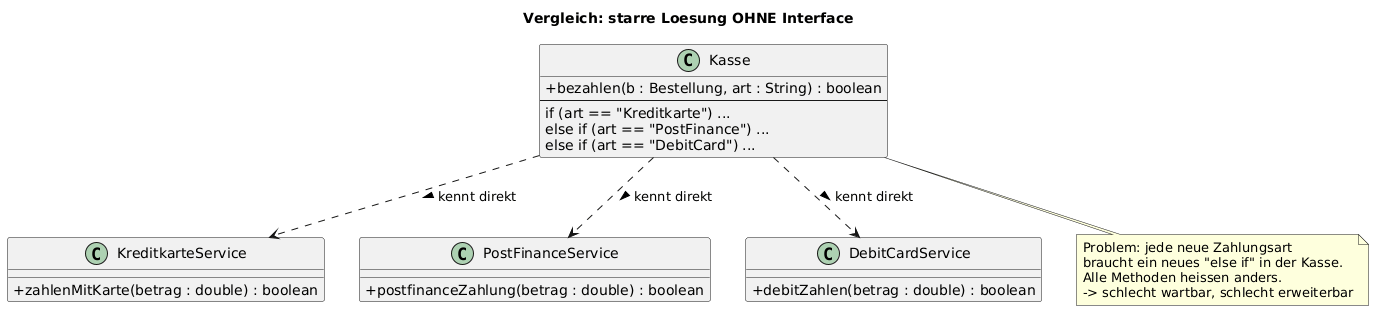

The diagram above was rendered by PlantUML. Its source (embedded in the PNG):
@startuml
' Vergleich: starre Loesung OHNE Interface (so besser nicht machen)

title Vergleich: starre Loesung OHNE Interface

skinparam classAttributeIconSize 0

class Kasse {
  + bezahlen(b : Bestellung, art : String) : boolean
  --
  if (art == "Kreditkarte") ...
  else if (art == "PostFinance") ...
  else if (art == "DebitCard") ...
}

class KreditkarteService {
  + zahlenMitKarte(betrag : double) : boolean
}

class PostFinanceService {
  + postfinanceZahlung(betrag : double) : boolean
}

class DebitCardService {
  + debitZahlen(betrag : double) : boolean
}

Kasse ..> KreditkarteService : kennt direkt >
Kasse ..> PostFinanceService : kennt direkt >
Kasse ..> DebitCardService : kennt direkt >

note bottom of Kasse
  Problem: jede neue Zahlungsart
  braucht ein neues "else if" in der Kasse.
  Alle Methoden heissen anders.
  -> schlecht wartbar, schlecht erweiterbar
end note
@enduml